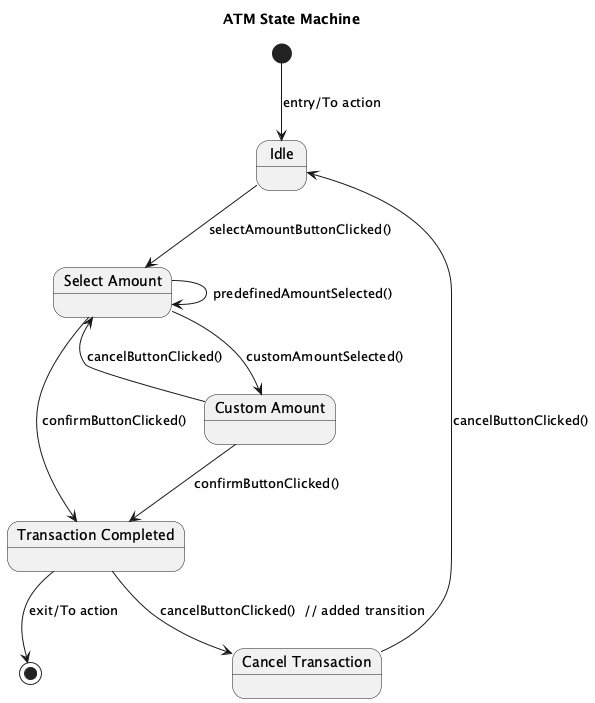

The diagram above was rendered by PlantUML. Its source (embedded in the PNG):
@startuml
title ATM State Machine

state "Idle" as Idle
state "Select Amount" as SelectAmount
state "Custom Amount" as CustomAmount
state "Cancel Transaction" as CancelTransaction
state "Transaction Completed" as TransactionCompleted

[*] --> Idle : entry/To action

Idle --> SelectAmount : selectAmountButtonClicked()

SelectAmount --> SelectAmount : predefinedAmountSelected()
SelectAmount --> CustomAmount : customAmountSelected()

CustomAmount --> SelectAmount : cancelButtonClicked()
CustomAmount --> TransactionCompleted : confirmButtonClicked()

SelectAmount --> TransactionCompleted : confirmButtonClicked()

CancelTransaction --> Idle : cancelButtonClicked()

TransactionCompleted --> CancelTransaction : cancelButtonClicked()  // added transition
TransactionCompleted --> [*] : exit/To action

@enduml